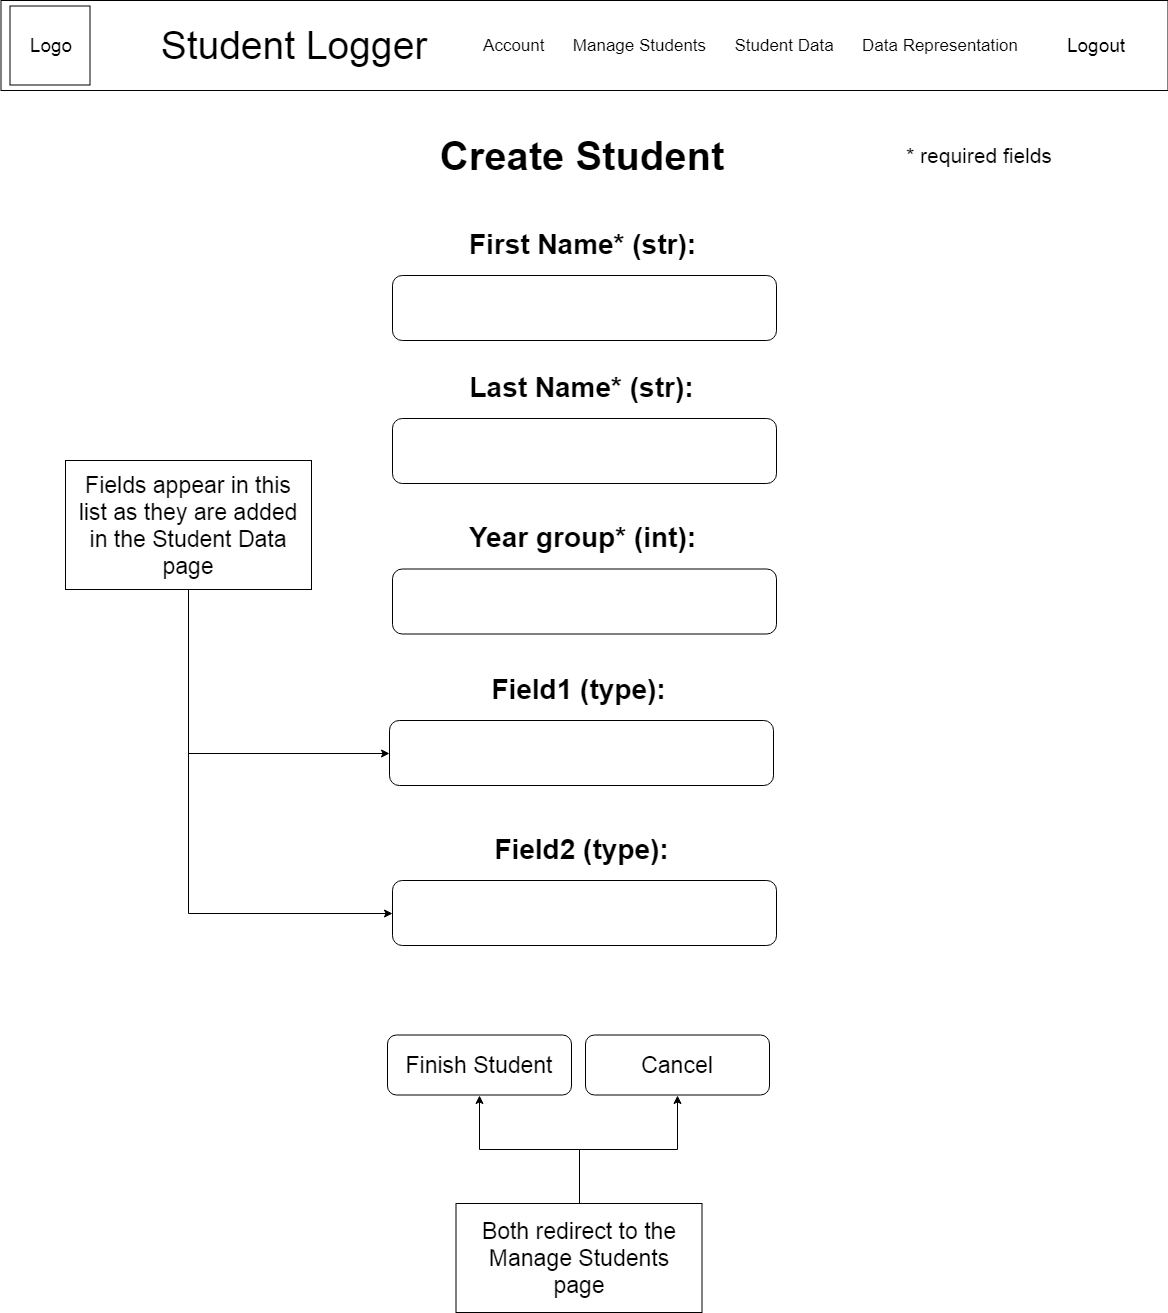

The diagram above was exported from draw.io. Its source (the exported page's mxGraphModel, read from the mxfile embedded in the PNG):
<mxGraphModel dx="1394" dy="764" grid="0" gridSize="10" guides="1" tooltips="1" connect="1" arrows="1" fold="1" page="1" pageScale="1" pageWidth="1169" pageHeight="827" math="0" shadow="0">
  <root>
    <mxCell id="0" />
    <mxCell id="1" parent="0" />
    <mxCell id="6Rgxjjzcj_F-bfWsq7_o-1" value="" style="rounded=0;whiteSpace=wrap;html=1;" parent="1" vertex="1">
      <mxGeometry x="0.5" width="1167" height="90" as="geometry" />
    </mxCell>
    <mxCell id="6Rgxjjzcj_F-bfWsq7_o-2" value="Logo" style="rounded=0;whiteSpace=wrap;html=1;fontSize=19;" parent="1" vertex="1">
      <mxGeometry x="9.5" y="5.5" width="80" height="79" as="geometry" />
    </mxCell>
    <mxCell id="6Rgxjjzcj_F-bfWsq7_o-3" value="Student Logger" style="text;html=1;strokeColor=none;fillColor=none;align=center;verticalAlign=middle;whiteSpace=wrap;rounded=0;fontSize=39;" parent="1" vertex="1">
      <mxGeometry x="136.5" y="18.5" width="312" height="53" as="geometry" />
    </mxCell>
    <mxCell id="6Rgxjjzcj_F-bfWsq7_o-4" value="Account&amp;nbsp; &amp;nbsp; &amp;nbsp; Manage Students&amp;nbsp; &amp;nbsp; &amp;nbsp; Student Data&amp;nbsp; &amp;nbsp; &amp;nbsp; Data Representation" style="text;html=1;strokeColor=none;fillColor=none;align=center;verticalAlign=middle;whiteSpace=wrap;rounded=0;fontSize=17;fontStyle=0" parent="1" vertex="1">
      <mxGeometry x="476.5" y="35" width="547" height="20" as="geometry" />
    </mxCell>
    <mxCell id="6Rgxjjzcj_F-bfWsq7_o-5" value="Logout" style="text;html=1;strokeColor=none;fillColor=none;align=center;verticalAlign=middle;whiteSpace=wrap;rounded=0;fontSize=19;" parent="1" vertex="1">
      <mxGeometry x="1043.5" y="32" width="102" height="26" as="geometry" />
    </mxCell>
    <mxCell id="RpdTY8ZStFAeNNG4T1R3-36" value="Create Student" style="text;html=1;strokeColor=none;fillColor=none;align=center;verticalAlign=middle;whiteSpace=wrap;rounded=0;fontSize=40;fontStyle=1" parent="1" vertex="1">
      <mxGeometry x="394" y="129.5" width="374" height="50" as="geometry" />
    </mxCell>
    <mxCell id="RpdTY8ZStFAeNNG4T1R3-57" value="First Name* (str):" style="text;html=1;strokeColor=none;fillColor=none;align=center;verticalAlign=middle;whiteSpace=wrap;rounded=0;fontSize=28;fontStyle=1" parent="1" vertex="1">
      <mxGeometry x="458.5" y="222" width="245" height="42" as="geometry" />
    </mxCell>
    <mxCell id="RpdTY8ZStFAeNNG4T1R3-58" value="* required fields" style="text;html=1;strokeColor=none;fillColor=none;align=center;verticalAlign=middle;whiteSpace=wrap;rounded=0;fontSize=21;" parent="1" vertex="1">
      <mxGeometry x="862.5" y="144.5" width="232" height="20" as="geometry" />
    </mxCell>
    <mxCell id="RpdTY8ZStFAeNNG4T1R3-59" value="" style="rounded=1;whiteSpace=wrap;html=1;fontSize=21;align=left;" parent="1" vertex="1">
      <mxGeometry x="392" y="275" width="384" height="65" as="geometry" />
    </mxCell>
    <mxCell id="RpdTY8ZStFAeNNG4T1R3-60" value="Last Name* (str):" style="text;html=1;strokeColor=none;fillColor=none;align=center;verticalAlign=middle;whiteSpace=wrap;rounded=0;fontSize=28;fontStyle=1" parent="1" vertex="1">
      <mxGeometry x="458.5" y="365" width="245" height="42" as="geometry" />
    </mxCell>
    <mxCell id="RpdTY8ZStFAeNNG4T1R3-61" value="" style="rounded=1;whiteSpace=wrap;html=1;fontSize=21;align=left;" parent="1" vertex="1">
      <mxGeometry x="392" y="418" width="384" height="65" as="geometry" />
    </mxCell>
    <mxCell id="RpdTY8ZStFAeNNG4T1R3-62" value="Year group* (int):" style="text;html=1;strokeColor=none;fillColor=none;align=center;verticalAlign=middle;whiteSpace=wrap;rounded=0;fontSize=28;fontStyle=1" parent="1" vertex="1">
      <mxGeometry x="458.5" y="515.5" width="245" height="42" as="geometry" />
    </mxCell>
    <mxCell id="RpdTY8ZStFAeNNG4T1R3-63" value="" style="rounded=1;whiteSpace=wrap;html=1;fontSize=21;align=left;" parent="1" vertex="1">
      <mxGeometry x="392" y="568.5" width="384" height="65" as="geometry" />
    </mxCell>
    <mxCell id="RpdTY8ZStFAeNNG4T1R3-64" value="Field1 (type):" style="text;html=1;strokeColor=none;fillColor=none;align=center;verticalAlign=middle;whiteSpace=wrap;rounded=0;fontSize=28;fontStyle=1" parent="1" vertex="1">
      <mxGeometry x="455.5" y="667" width="245" height="42" as="geometry" />
    </mxCell>
    <mxCell id="RpdTY8ZStFAeNNG4T1R3-65" value="" style="rounded=1;whiteSpace=wrap;html=1;fontSize=21;align=left;" parent="1" vertex="1">
      <mxGeometry x="389" y="720" width="384" height="65" as="geometry" />
    </mxCell>
    <mxCell id="RpdTY8ZStFAeNNG4T1R3-66" value="&lt;div style=&quot;text-align: center; font-size: 23px;&quot;&gt;&lt;span style=&quot;font-size: 23px;&quot;&gt;&lt;font style=&quot;font-size: 23px;&quot;&gt;Finish Student&lt;/font&gt;&lt;/span&gt;&lt;/div&gt;" style="rounded=1;whiteSpace=wrap;html=1;fontSize=23;align=center;" parent="1" vertex="1">
      <mxGeometry x="387" y="1034.5" width="184" height="60" as="geometry" />
    </mxCell>
    <mxCell id="RpdTY8ZStFAeNNG4T1R3-67" value="Field2 (type):" style="text;html=1;strokeColor=none;fillColor=none;align=center;verticalAlign=middle;whiteSpace=wrap;rounded=0;fontSize=28;fontStyle=1" parent="1" vertex="1">
      <mxGeometry x="458.5" y="827" width="245" height="42" as="geometry" />
    </mxCell>
    <mxCell id="RpdTY8ZStFAeNNG4T1R3-68" value="" style="rounded=1;whiteSpace=wrap;html=1;fontSize=21;align=left;" parent="1" vertex="1">
      <mxGeometry x="392" y="880" width="384" height="65" as="geometry" />
    </mxCell>
    <mxCell id="RpdTY8ZStFAeNNG4T1R3-69" value="&lt;div style=&quot;text-align: center ; font-size: 23px&quot;&gt;Cancel&lt;/div&gt;" style="rounded=1;whiteSpace=wrap;html=1;fontSize=23;align=center;" parent="1" vertex="1">
      <mxGeometry x="585" y="1034.5" width="184" height="60" as="geometry" />
    </mxCell>
    <mxCell id="RpdTY8ZStFAeNNG4T1R3-71" style="edgeStyle=orthogonalEdgeStyle;rounded=0;orthogonalLoop=1;jettySize=auto;html=1;exitX=0.5;exitY=1;exitDx=0;exitDy=0;entryX=0;entryY=0.5;entryDx=0;entryDy=0;fontSize=23;" parent="1" source="RpdTY8ZStFAeNNG4T1R3-70" target="RpdTY8ZStFAeNNG4T1R3-65" edge="1">
      <mxGeometry relative="1" as="geometry" />
    </mxCell>
    <mxCell id="RpdTY8ZStFAeNNG4T1R3-72" style="edgeStyle=orthogonalEdgeStyle;rounded=0;orthogonalLoop=1;jettySize=auto;html=1;exitX=0.5;exitY=1;exitDx=0;exitDy=0;entryX=0;entryY=0.5;entryDx=0;entryDy=0;fontSize=23;" parent="1" source="RpdTY8ZStFAeNNG4T1R3-70" target="RpdTY8ZStFAeNNG4T1R3-68" edge="1">
      <mxGeometry relative="1" as="geometry" />
    </mxCell>
    <mxCell id="RpdTY8ZStFAeNNG4T1R3-70" value="Fields appear in this list as they are added in the Student Data page" style="rounded=0;whiteSpace=wrap;html=1;fontSize=23;align=center;spacingLeft=5;spacingTop=10;spacingBottom=10;spacingRight=5;" parent="1" vertex="1">
      <mxGeometry x="65" y="460" width="246" height="129" as="geometry" />
    </mxCell>
    <mxCell id="RpdTY8ZStFAeNNG4T1R3-75" style="edgeStyle=orthogonalEdgeStyle;rounded=0;orthogonalLoop=1;jettySize=auto;html=1;exitX=0.5;exitY=0;exitDx=0;exitDy=0;entryX=0.5;entryY=1;entryDx=0;entryDy=0;fontSize=23;" parent="1" source="RpdTY8ZStFAeNNG4T1R3-74" target="RpdTY8ZStFAeNNG4T1R3-66" edge="1">
      <mxGeometry relative="1" as="geometry" />
    </mxCell>
    <mxCell id="RpdTY8ZStFAeNNG4T1R3-76" style="edgeStyle=orthogonalEdgeStyle;rounded=0;orthogonalLoop=1;jettySize=auto;html=1;exitX=0.5;exitY=0;exitDx=0;exitDy=0;entryX=0.5;entryY=1;entryDx=0;entryDy=0;fontSize=23;" parent="1" source="RpdTY8ZStFAeNNG4T1R3-74" target="RpdTY8ZStFAeNNG4T1R3-69" edge="1">
      <mxGeometry relative="1" as="geometry" />
    </mxCell>
    <mxCell id="RpdTY8ZStFAeNNG4T1R3-74" value="Both redirect to the Manage Students page" style="rounded=0;whiteSpace=wrap;html=1;fontSize=23;align=center;spacingLeft=5;spacingTop=10;spacingBottom=10;spacingRight=5;" parent="1" vertex="1">
      <mxGeometry x="455.5" y="1203" width="246" height="109" as="geometry" />
    </mxCell>
  </root>
</mxGraphModel>